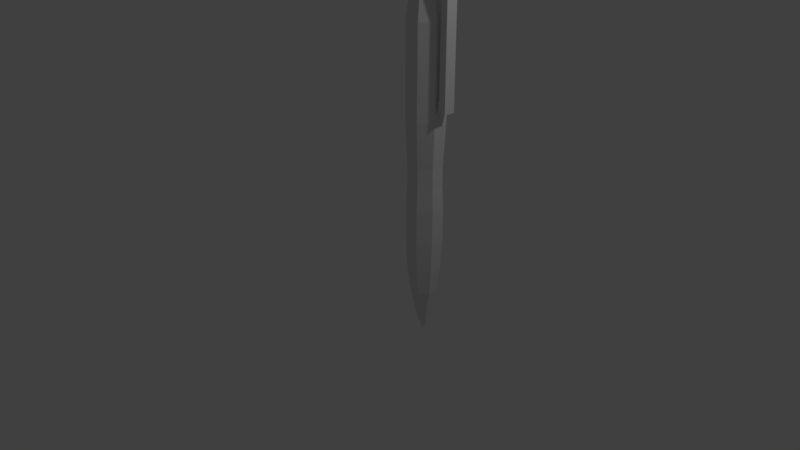 # Source: Pen.blend  (saved by Blender 2.78.0; exported with 4.5.12 LTS)
import bpy
from mathutils import Matrix  # noqa: F401  (used for matrix-valued properties, if any)

bpy.ops.wm.read_factory_settings(use_empty=True)
scene = bpy.context.scene
scene.name = 'Scene'

# ---- collections
col_collection_1 = bpy.data.collections.new('Collection 1'); scene.collection.children.link(col_collection_1)

# ---- materials (node trees are filled in below, after node groups)
mat_material = bpy.data.materials.new('Material')
mat_material.alpha_threshold = 0.0
mat_material.use_transparent_shadow = False
mat_material.roughness = 0.5
mat_material.line_color = (0.0, 0.0, 0.0, 1.0)

# ---- material node trees

# ---- world
world_world = bpy.data.worlds.new('World'); scene.world = world_world
world_world.color = (0.05088, 0.05088, 0.05088)
world_world.use_sun_shadow = False
world_world.sun_shadow_jitter_overblur = 0.0
world_world.cycles.sampling_method = 'MANUAL'

# ---- cameras
cam_camera = bpy.data.cameras.new('Camera')
cam_camera.clip_end = 100.0
cam_camera.lens = 35.0
cam_camera.sensor_width = 32.0
cam_camera.sensor_height = 18.0
cam_camera.ortho_scale = 7.314
cam_camera.dof.focus_distance = 0.0
cam_camera.dof.aperture_fstop = 128.0

# ---- lights
light_lamp = bpy.data.lights.new('Lamp', 'POINT')
light_lamp.transmission_factor = 0.0
light_lamp.cutoff_distance = 30.0
light_lamp.energy = 100.0
light_lamp.shadow_buffer_clip_start = 1.001
light_lamp.shadow_soft_size = 0.1
light_lamp.shadow_maximum_resolution = 0.006
light_lamp.use_absolute_resolution = True

# ---- meshes
me_cube = bpy.data.meshes.new('Cube')
me_cube.from_pydata([(-0.2582, -0.07776, -1.484), (-0.1416, -0.1944, -1.484), (-0.1416, 0.1944, -1.484), (-0.2582, 0.07776, -1.484), (0.01396, -0.1944, -1.484), (0.1306, -0.07776, -1.484), (0.1306, 0.07776, -1.484), (0.01396, 0.1944, -1.484), (0.09235, 0.06246, -1.801), (-0.001341, 0.1562, -1.801), (-0.0475, 0.04143, -2.25), (-0.02237, 0.0163, -2.25), (-0.001341, -0.1562, -1.801), (0.09235, -0.06246, -1.801), (-0.02237, -0.0163, -2.25), (-0.0475, -0.04143, -2.25), (-0.1263, 0.1562, -1.801), (-0.22, 0.06246, -1.801), (-0.1052, 0.0163, -2.25), (-0.0801, 0.04143, -2.25), (-0.22, -0.06246, -1.801), (-0.1263, -0.1562, -1.801), (-0.0801, -0.04143, -2.25), (-0.1052, -0.0163, -2.25), (-0.2794, 0.08625, -1.1), (-0.2794, -0.08625, -1.1), (-0.15, 0.2156, -1.1), (0.02244, 0.2156, -1.1), (0.1518, -0.08625, -1.1), (0.1518, 0.08625, -1.1), (-0.15, -0.2156, -1.1), (0.02244, -0.2156, -1.1), (-0.2794, 0.08625, -0.6841), (-0.2794, -0.08625, -0.6841), (-0.15, 0.2156, -0.6841), (0.02244, 0.2156, -0.6841), (0.1518, -0.08625, -0.6841), (0.1518, 0.08625, -0.6841), (-0.15, -0.2156, -0.6841), (0.02244, -0.2156, -0.6841), (-0.2645, 0.08029, -0.4377), (-0.2645, -0.08029, -0.4377), (-0.1441, 0.2007, -0.4377), (0.01649, 0.2007, -0.4377), (0.1369, -0.08029, -0.4377), (0.1369, 0.08029, -0.4377), (-0.1441, -0.2007, -0.4377), (0.01649, -0.2007, -0.4377), (-0.2645, 0.08029, -0.1864), (-0.2645, -0.08029, -0.1864), (-0.1441, 0.2007, -0.1864), (0.01649, 0.2007, -0.1864), (0.1369, -0.08029, -0.1864), (0.1369, 0.08029, -0.1864), (-0.1441, -0.2007, -0.1864), (0.01649, -0.2007, -0.1864), (-0.2918, 0.0912, 0.3725), (-0.2918, -0.0912, 0.3725), (-0.155, 0.228, 0.3725), (0.0274, 0.228, 0.3725), (0.1642, -0.0912, 0.3725), (0.1642, 0.0912, 0.3725), (-0.155, -0.228, 0.3725), (0.0274, -0.228, 0.3725), (-0.2918, 0.0912, 0.7234), (-0.2918, -0.0912, 0.7234), (-0.155, 0.228, 0.7234), (0.0274, 0.228, 0.7234), (0.1642, -0.0912, 0.7234), (0.1642, 0.0912, 0.7234), (-0.155, -0.228, 0.7234), (0.0274, -0.228, 0.7234), (-0.2918, 0.0912, 1.471), (-0.2918, -0.0912, 1.471), (-0.155, 0.228, 1.471), (0.0274, 0.228, 1.471), (0.1642, -0.0912, 1.471), (0.1642, 0.0912, 1.471), (-0.155, -0.228, 1.471), (0.0274, -0.228, 1.471), (-0.2419, 0.07124, 1.816), (-0.2419, -0.07124, 1.816), (-0.135, 0.1781, 1.816), (0.007439, 0.1781, 1.816), (0.1143, -0.07124, 1.816), (0.1143, 0.07124, 1.816), (-0.135, -0.1781, 1.816), (0.007439, -0.1781, 1.816), (-0.172, 0.04116, 1.957), (-0.172, -0.04116, 1.957), (-0.105, 0.1082, 1.957), (-0.02265, 0.1082, 1.957), (0.04444, -0.04116, 1.957), (0.04444, 0.04116, 1.957), (-0.105, -0.1082, 1.957), (-0.02265, -0.1082, 1.957), (-0.2419, 0.07124, 1.957), (-0.2419, -0.07124, 1.957), (-0.135, 0.1781, 1.957), (0.007439, 0.1781, 1.957), (0.1143, -0.07124, 1.957), (0.1143, 0.07124, 1.957), (-0.135, -0.1781, 1.957), (0.007439, -0.1781, 1.957), (-0.172, 0.04116, 2.372), (-0.172, -0.04116, 2.372), (-0.105, 0.1082, 2.372), (-0.02265, 0.1082, 2.372), (0.04444, -0.04116, 2.372), (0.04444, 0.04116, 2.372), (-0.105, -0.1082, 2.372), (-0.02265, -0.1082, 2.372), (0.2918, -0.07124, 1.816), (0.2918, 0.07124, 1.816), (0.2918, -0.07124, 1.957), (0.2918, 0.07124, 1.957), (0.2031, -0.07124, 1.816), (0.2031, 0.07124, 1.816), (0.2918, -0.07124, 0.6265), (0.2918, 0.07124, 0.6265), (0.2031, -0.07124, 0.6265), (0.2031, 0.07124, 0.6265), (0.2918, -0.07124, 0.4905), (0.2918, 0.07124, 0.4905), (0.2031, -0.07124, 0.4905), (0.2031, 0.07124, 0.4905), (0.1904, 0.07124, 0.6265), (0.1904, -0.07124, 0.6265), (0.1904, 0.07124, 0.4905), (0.1904, -0.07124, 0.4905), (-0.003427, 0.02415, -2.25), (-0.03965, 0.06038, -2.25), (-0.03965, -0.06038, -2.25), (-0.003427, -0.02415, -2.25), (-0.08795, 0.06038, -2.25), (-0.1242, 0.02415, -2.25), (-0.1242, -0.02415, -2.25), (-0.08795, -0.06038, -2.25), (-0.04942, 0.00566, -2.372), (-0.05814, 0.01438, -2.372), (-0.05814, -0.01438, -2.372), (-0.04942, -0.00566, -2.372), (-0.06946, 0.01438, -2.372), (-0.07819, 0.00566, -2.372), (-0.07819, -0.00566, -2.372), (-0.06946, -0.01438, -2.372)], [], [(132, 12, 21, 137), (10, 11, 138, 139), (17, 20, 0, 3), (130, 8, 13, 133), (136, 20, 17, 135), (2, 3, 24, 26), (8, 130, 131, 9), (12, 132, 133, 13), (16, 134, 135, 17), (137, 21, 20, 136), (134, 16, 9, 131), (16, 17, 3, 2), (9, 16, 2, 7), (12, 13, 5, 4), (8, 9, 7, 6), (21, 12, 4, 1), (13, 8, 6, 5), (20, 21, 1, 0), (28, 29, 37, 36), (1, 4, 31, 30), (7, 2, 26, 27), (3, 0, 25, 24), (4, 5, 28, 31), (0, 1, 30, 25), (5, 6, 29, 28), (6, 7, 27, 29), (39, 36, 44, 47), (24, 25, 33, 32), (29, 27, 35, 37), (26, 24, 32, 34), (30, 31, 39, 38), (27, 26, 34, 35), (31, 28, 36, 39), (25, 30, 38, 33), (46, 47, 55, 54), (33, 38, 46, 41), (36, 37, 45, 44), (32, 33, 41, 40), (37, 35, 43, 45), (34, 32, 40, 42), (38, 39, 47, 46), (35, 34, 42, 43), (53, 51, 59, 61), (43, 42, 50, 51), (47, 44, 52, 55), (41, 46, 54, 49), (44, 45, 53, 52), (40, 41, 49, 48), (45, 43, 51, 53), (42, 40, 48, 50), (57, 62, 70, 65), (50, 48, 56, 58), (54, 55, 63, 62), (51, 50, 58, 59), (55, 52, 60, 63), (49, 54, 62, 57), (52, 53, 61, 60), (48, 49, 57, 56), (71, 68, 76, 79), (60, 61, 69, 68), (56, 57, 65, 64), (61, 59, 67, 69), (58, 56, 64, 66), (62, 63, 71, 70), (59, 58, 66, 67), (63, 60, 68, 71), (74, 72, 80, 82), (65, 70, 78, 73), (68, 69, 77, 76), (64, 65, 73, 72), (69, 67, 75, 77), (66, 64, 72, 74), (70, 71, 79, 78), (67, 66, 74, 75), (80, 81, 97, 96), (78, 79, 87, 86), (75, 74, 82, 83), (79, 76, 84, 87), (73, 78, 86, 81), (76, 77, 85, 84), (72, 73, 81, 80), (77, 75, 83, 85), (91, 90, 106, 107), (85, 83, 99, 101), (82, 80, 96, 98), (86, 87, 103, 102), (83, 82, 98, 99), (87, 84, 100, 103), (81, 86, 102, 97), (100, 84, 116, 112, 114), (89, 88, 96, 97), (90, 91, 99, 98), (93, 92, 100, 101), (95, 94, 102, 103), (94, 89, 97, 102), (88, 90, 98, 96), (92, 95, 103, 100), (91, 93, 101, 99), (109, 107, 106, 104, 105, 110, 111, 108), (95, 92, 108, 111), (89, 94, 110, 105), (92, 93, 109, 108), (88, 89, 105, 104), (93, 91, 107, 109), (90, 88, 104, 106), (94, 95, 111, 110), (112, 113, 115, 114), (101, 100, 114, 115), (85, 101, 115, 113, 117), (113, 112, 118, 119), (84, 85, 117, 116), (121, 119, 123, 125), (117, 113, 119, 121), (116, 117, 121, 120), (112, 116, 120, 118), (124, 125, 123, 122), (119, 118, 122, 123), (121, 125, 128, 126), (118, 120, 124, 122), (127, 126, 128, 129), (125, 124, 129, 128), (120, 121, 126, 127), (124, 120, 127, 129), (11, 10, 131, 130), (15, 14, 133, 132), (19, 18, 135, 134), (23, 22, 137, 136), (10, 19, 134, 131), (14, 11, 130, 133), (18, 23, 136, 135), (22, 15, 132, 137), (143, 142, 139, 138, 141, 140, 145, 144), (15, 22, 145, 140), (11, 14, 141, 138), (22, 23, 144, 145), (14, 15, 140, 141), (23, 18, 143, 144), (19, 10, 139, 142), (18, 19, 142, 143)])
me_cube.materials.append(mat_material)
me_cube.use_remesh_preserve_volume = False
me_cube.use_remesh_preserve_attributes = False
me_cube.use_mirror_vertex_groups = False
me_cube.update()

# ---- objects
ob_cube = bpy.data.objects.new('Cube', me_cube)
ob_lamp = bpy.data.objects.new('Lamp', light_lamp)
ob_camera = bpy.data.objects.new('Camera', cam_camera)

# ---- transforms, parenting, visibility, modifiers, constraints
ob_cube.location = (1.057, 0.0, 1.735)
ob_cube.lock_rotations_4d = False
ob_cube.empty_display_type = 'ARROWS'
ob_cube.lineart.crease_threshold = 0.0
ob_lamp.location = (4.076, 1.005, 5.904)
ob_lamp.rotation_euler = (0.6503, 0.05522, 1.866)
ob_lamp.lock_rotations_4d = False
ob_lamp.empty_display_type = 'ARROWS'
ob_lamp.color = (0.0, 0.0, 0.0, 0.0)
ob_lamp.lineart.crease_threshold = 0.0
ob_camera.location = (7.481, -6.508, 5.344)
ob_camera.rotation_euler = (1.109, 0.0, 0.8149)
ob_camera.lock_rotations_4d = False
ob_camera.empty_display_type = 'ARROWS'
ob_camera.color = (0.0, 0.0, 0.0, 0.0)
ob_camera.display_type = 'WIRE'
ob_camera.lineart.crease_threshold = 0.0

# ---- collection membership
col_collection_1.objects.link(ob_cube)
col_collection_1.objects.link(ob_lamp)
col_collection_1.objects.link(ob_camera)

# ---- scene / render settings (as saved in the file)
scene.camera = ob_camera
scene.frame_start = 1; scene.frame_end = 250; scene.frame_set(1)
scene.render.engine = 'BLENDER_EEVEE_NEXT'
scene.render.resolution_percentage = 50
scene.render.dither_intensity = 0.0
scene.cycles.use_denoising = False
scene.cycles.samples = 128
scene.cycles.sampling_pattern = 'TABULATED_SOBOL'
scene.cycles.light_sampling_threshold = 0.0
scene.cycles.use_adaptive_sampling = False
scene.cycles.use_light_tree = False
scene.cycles.blur_glossy = 0.0
scene.cycles.sample_clamp_indirect = 0.0
scene.view_settings.view_transform = 'Standard'
bpy.context.view_layer.update()
